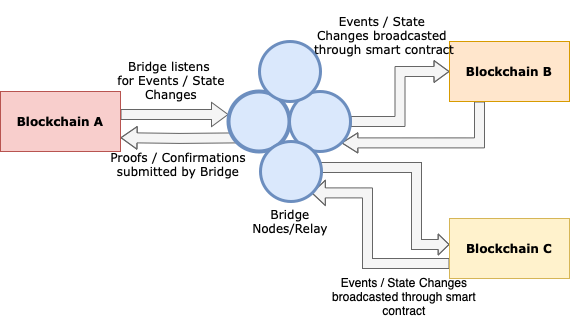

The diagram above was exported from draw.io. Its source (the exported page's mxGraphModel, read from the mxfile embedded in the PNG):
<mxGraphModel dx="679" dy="433" grid="0" gridSize="10" guides="1" tooltips="1" connect="1" arrows="1" fold="1" page="1" pageScale="1" pageWidth="827" pageHeight="1169" math="0" shadow="0">
  <root>
    <mxCell id="0" />
    <mxCell id="1" parent="0" />
    <mxCell id="N2OSQBW0LwMu5JRt9UUA-6" style="edgeStyle=orthogonalEdgeStyle;rounded=0;orthogonalLoop=1;jettySize=auto;html=1;exitX=1;exitY=0.5;exitDx=0;exitDy=0;shape=flexArrow;fillColor=#f5f5f5;strokeColor=#666666;endWidth=13.333333333333334;endSize=5.166666666666667;" edge="1" parent="1">
      <mxGeometry relative="1" as="geometry">
        <mxPoint x="221" y="203" as="sourcePoint" />
        <mxPoint x="329" y="203" as="targetPoint" />
      </mxGeometry>
    </mxCell>
    <mxCell id="ymWy0TGJqXgR9-VHRsqB-4" value="&lt;b&gt;&lt;font face=&quot;Verdana&quot;&gt;Blockchain A&lt;/font&gt;&lt;/b&gt;" style="rounded=0;whiteSpace=wrap;html=1;fillColor=#f8cecc;strokeColor=#b85450;fontFamily=Lucida Console;" parent="1" vertex="1">
      <mxGeometry x="101" y="180" width="120" height="60" as="geometry" />
    </mxCell>
    <mxCell id="ymWy0TGJqXgR9-VHRsqB-5" value="&lt;font face=&quot;Verdana&quot;&gt;Bridge listens &lt;br&gt;for Events / State Changes&lt;/font&gt;" style="text;html=1;strokeColor=none;fillColor=none;align=center;verticalAlign=middle;whiteSpace=wrap;rounded=0;" parent="1" vertex="1">
      <mxGeometry x="196" y="159" width="152" height="20" as="geometry" />
    </mxCell>
    <mxCell id="ymWy0TGJqXgR9-VHRsqB-6" value="&lt;font face=&quot;Verdana&quot;&gt;Proofs / Confirmations submitted by Bridge&lt;/font&gt;" style="text;html=1;strokeColor=none;fillColor=none;align=center;verticalAlign=middle;whiteSpace=wrap;rounded=0;" parent="1" vertex="1">
      <mxGeometry x="204" y="243" width="150" height="20" as="geometry" />
    </mxCell>
    <mxCell id="N2OSQBW0LwMu5JRt9UUA-7" style="edgeStyle=orthogonalEdgeStyle;rounded=0;orthogonalLoop=1;jettySize=auto;html=1;exitX=0;exitY=1;exitDx=0;exitDy=0;entryX=1;entryY=0.853;entryDx=0;entryDy=0;entryPerimeter=0;shape=flexArrow;fillColor=#f5f5f5;strokeColor=#666666;endWidth=11.666666666666668;endSize=5.025;" edge="1" parent="1">
      <mxGeometry relative="1" as="geometry">
        <mxPoint x="338.11221122842915" y="226.38778877157063" as="sourcePoint" />
        <mxPoint x="221" y="226.18000000000006" as="targetPoint" />
      </mxGeometry>
    </mxCell>
    <mxCell id="ymWy0TGJqXgR9-VHRsqB-16" value="" style="ellipse;whiteSpace=wrap;html=1;fillColor=#dae8fc;strokeColor=#6c8ebf;strokeWidth=4;" parent="1" vertex="1">
      <mxGeometry x="329" y="180" width="61" height="60" as="geometry" />
    </mxCell>
    <mxCell id="ymWy0TGJqXgR9-VHRsqB-17" value="&lt;font face=&quot;Verdana&quot;&gt;Bridge Nodes/Relay&lt;/font&gt;" style="text;html=1;strokeColor=none;fillColor=none;align=center;verticalAlign=middle;whiteSpace=wrap;rounded=0;" parent="1" vertex="1">
      <mxGeometry x="361" y="295" width="60" height="30" as="geometry" />
    </mxCell>
    <mxCell id="N2OSQBW0LwMu5JRt9UUA-3" style="edgeStyle=orthogonalEdgeStyle;rounded=0;orthogonalLoop=1;jettySize=auto;html=1;exitX=0.25;exitY=1;exitDx=0;exitDy=0;entryX=1;entryY=1;entryDx=0;entryDy=0;shape=flexArrow;fillColor=#f5f5f5;strokeColor=#666666;endWidth=9.166666666666668;endSize=4.983333333333334;" edge="1" parent="1" source="ymWy0TGJqXgR9-VHRsqB-21" target="1H-UabXNkRfVxXWJ81TK-13">
      <mxGeometry relative="1" as="geometry" />
    </mxCell>
    <mxCell id="ymWy0TGJqXgR9-VHRsqB-21" value="&lt;b&gt;&lt;font face=&quot;Verdana&quot;&gt;Blockchain B&lt;/font&gt;&lt;/b&gt;" style="rounded=0;whiteSpace=wrap;html=1;fillColor=#ffe6cc;strokeColor=#d79b00;" parent="1" vertex="1">
      <mxGeometry x="550" y="130" width="120" height="60" as="geometry" />
    </mxCell>
    <mxCell id="1H-UabXNkRfVxXWJ81TK-10" value="Events / State Changes broadcasted through smart contract" style="text;html=1;strokeColor=none;fillColor=none;align=center;verticalAlign=middle;whiteSpace=wrap;rounded=0;" parent="1" vertex="1">
      <mxGeometry x="410" y="350" width="190" height="70" as="geometry" />
    </mxCell>
    <mxCell id="N2OSQBW0LwMu5JRt9UUA-8" style="edgeStyle=orthogonalEdgeStyle;rounded=0;orthogonalLoop=1;jettySize=auto;html=1;exitX=0;exitY=0.75;exitDx=0;exitDy=0;entryX=1;entryY=1;entryDx=0;entryDy=0;shape=flexArrow;fillColor=#f5f5f5;strokeColor=#666666;endWidth=14.166666666666668;endSize=4.15;" edge="1" parent="1" source="1H-UabXNkRfVxXWJ81TK-11">
      <mxGeometry relative="1" as="geometry">
        <mxPoint x="411.88778877157074" y="281.38778877157074" as="targetPoint" />
        <Array as="points">
          <mxPoint x="468" y="352" />
          <mxPoint x="468" y="281" />
        </Array>
      </mxGeometry>
    </mxCell>
    <mxCell id="1H-UabXNkRfVxXWJ81TK-11" value="&lt;font face=&quot;Verdana&quot;&gt;&lt;b&gt;Blockchain C&lt;/b&gt;&lt;/font&gt;" style="rounded=0;whiteSpace=wrap;html=1;fillColor=#fff2cc;strokeColor=#d6b656;" parent="1" vertex="1">
      <mxGeometry x="550" y="307" width="120" height="60" as="geometry" />
    </mxCell>
    <mxCell id="N2OSQBW0LwMu5JRt9UUA-5" style="edgeStyle=orthogonalEdgeStyle;rounded=0;orthogonalLoop=1;jettySize=auto;html=1;exitX=1;exitY=0.5;exitDx=0;exitDy=0;entryX=0;entryY=0.5;entryDx=0;entryDy=0;shape=flexArrow;endWidth=10;endSize=3.2750000000000004;fillColor=#f5f5f5;strokeColor=#666666;" edge="1" parent="1">
      <mxGeometry relative="1" as="geometry">
        <mxPoint x="420.9999999999998" y="256" as="sourcePoint" />
        <mxPoint x="550" y="333" as="targetPoint" />
        <Array as="points">
          <mxPoint x="517" y="256" />
          <mxPoint x="517" y="333" />
        </Array>
      </mxGeometry>
    </mxCell>
    <mxCell id="N2OSQBW0LwMu5JRt9UUA-4" style="edgeStyle=orthogonalEdgeStyle;rounded=0;orthogonalLoop=1;jettySize=auto;html=1;entryX=0;entryY=0.5;entryDx=0;entryDy=0;shape=flexArrow;fillColor=#f5f5f5;strokeColor=#666666;endWidth=10.833333333333334;endSize=4.666666666666667;" edge="1" parent="1" source="1H-UabXNkRfVxXWJ81TK-13" target="ymWy0TGJqXgR9-VHRsqB-21">
      <mxGeometry relative="1" as="geometry" />
    </mxCell>
    <mxCell id="1H-UabXNkRfVxXWJ81TK-13" value="" style="ellipse;whiteSpace=wrap;html=1;fillColor=#dae8fc;strokeColor=#6c8ebf;strokeWidth=3;" parent="1" vertex="1">
      <mxGeometry x="390" y="180" width="61" height="60" as="geometry" />
    </mxCell>
    <mxCell id="1H-UabXNkRfVxXWJ81TK-14" value="" style="ellipse;whiteSpace=wrap;html=1;fillColor=#dae8fc;strokeColor=#6c8ebf;strokeWidth=3;" parent="1" vertex="1">
      <mxGeometry x="360" y="130" width="61" height="60" as="geometry" />
    </mxCell>
    <mxCell id="1H-UabXNkRfVxXWJ81TK-27" value="&lt;font face=&quot;Verdana&quot;&gt;Events / State &lt;br&gt;Changes broadcasted &lt;br&gt;through smart contract&lt;/font&gt;" style="text;html=1;strokeColor=none;fillColor=none;align=center;verticalAlign=middle;whiteSpace=wrap;rounded=0;" parent="1" vertex="1">
      <mxGeometry x="390" y="89" width="190" height="70" as="geometry" />
    </mxCell>
    <mxCell id="N2OSQBW0LwMu5JRt9UUA-9" value="" style="ellipse;whiteSpace=wrap;html=1;fillColor=#dae8fc;strokeColor=#6c8ebf;strokeWidth=3;" vertex="1" parent="1">
      <mxGeometry x="361" y="230" width="61" height="60" as="geometry" />
    </mxCell>
  </root>
</mxGraphModel>